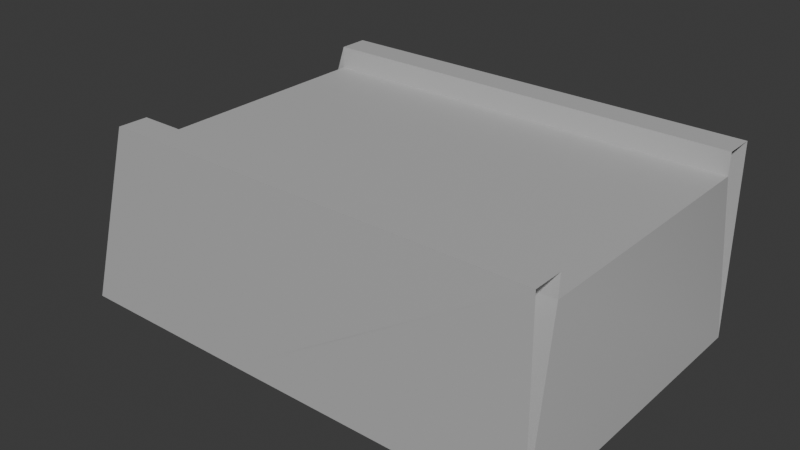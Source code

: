 # Source: ConveyorBeltEndcap3.blend  (saved by Blender 4.1.23; exported with 4.5.12 LTS)
import bpy
from mathutils import Matrix  # noqa: F401  (used for matrix-valued properties, if any)

bpy.ops.wm.read_factory_settings(use_empty=True)
scene = bpy.context.scene
scene.name = 'Scene'

# ---- collections
col_collection = bpy.data.collections.new('Collection'); scene.collection.children.link(col_collection)

# ---- materials (node trees are filled in below, after node groups)
mat_lambert1 = bpy.data.materials.new('lambert1')
mat_lambert1.use_transparent_shadow = False
mat_lambert1.diffuse_color = (0.5, 0.5, 0.5, 1.0)
mat_lambert1.roughness = 0.5528

# ---- material node trees
mat_lambert1.use_nodes = True; mat_lambert1.node_tree.nodes.clear()
_N = mat_lambert1.node_tree.nodes; _L = mat_lambert1.node_tree.links
n0 = _N.new('ShaderNodeBsdfPrincipled'); n0.name = 'Principled BSDF'; n0.location = (10, 300)
n0.inputs[0].default_value = (0.5, 0.5, 0.5, 1.0)
n0.inputs[2].default_value = 0.5528
n0.inputs[27].default_value = (0.0, 0.0, 0.0, 1.0)
n0.inputs[28].default_value = 1.0
n1 = _N.new('ShaderNodeOutputMaterial'); n1.name = 'Material Output'; n1.location = (300, 300)
n2 = _N.new('ShaderNodeNormalMap'); n2.name = 'Normal Map'; n2.location = (-300, -300)
n2.label = 'Normal/Map'
_L.new(n0.outputs[0], n1.inputs[0])
_L.new(n2.outputs[0], n0.inputs[5])
n1.is_active_output = True

# ---- world
world_world = bpy.data.worlds.new('World'); scene.world = world_world
world_world.use_nodes = True; world_world.node_tree.nodes.clear()
_N = world_world.node_tree.nodes; _L = world_world.node_tree.links
n0 = _N.new('ShaderNodeOutputWorld'); n0.name = 'World Output'; n0.location = (300, 300)
n1 = _N.new('ShaderNodeBackground'); n1.name = 'Background'; n1.location = (10, 300)
n1.inputs[0].default_value = (0.05088, 0.05088, 0.05088, 1.0)
_L.new(n1.outputs[0], n0.inputs[0])
n0.is_active_output = True
world_world.color = (0.05088, 0.05088, 0.05088)
world_world.use_sun_shadow = False
world_world.sun_shadow_jitter_overblur = 0.0

# ---- meshes
me_cube_002 = bpy.data.meshes.new('Cube.002')
me_cube_002.from_pydata([(-4.658, -0.9219, -1.035), (-0.9927, -0.9734, 1.006), (-4.658, 0.6103, -1.035), (-0.9779, 0.7264, 1.003), (6.253, -0.9477, -1.036), (23.88, -1.046, 1.003), (6.27, 0.6103, -1.035), (23.88, 0.6832, 1.003), (-0.9892, 17.34, 1.003), (-0.9854, 17.35, -1.038), (-0.9892, 15.63, 1.003), (-0.9516, 0.7115, 0.7735), (-0.9516, 15.54, 0.7735), (23.96, -0.9683, -1.032), (23.85, 0.6706, 0.7735), (23.88, 15.62, 0.7735), (23.89, 15.61, 1.007), (23.89, 17.35, 1.007), (23.97, 17.29, -1.032), (6.17, 0.3384, -1.027), (6.17, 16.52, -1.027), (-4.659, 15.64, -1.035), (-4.659, 17.34, -1.035), (6.277, 15.64, -1.035), (6.277, 15.64, 1.0), (6.277, 17.34, -1.035), (6.277, 17.34, 1.0)], [], [(0, 1, 3, 2), (2, 3, 7, 6), (6, 7, 5, 4), (4, 5, 1, 0), (2, 6, 4, 0), (7, 3, 1, 5), (1, 4, 13, 5), (8, 17, 18, 9), (11, 14, 15, 12), (16, 17, 8, 10), (3, 7, 14, 11), (15, 16, 10, 12), (19, 11, 12, 20), (20, 12, 15, 18), (18, 15, 14, 13), (13, 14, 11, 19), (20, 18, 13, 19), (21, 10, 8, 22), (22, 8, 26, 25), (25, 26, 24, 23), (23, 24, 10, 21), (22, 25, 23, 21), (26, 8, 10, 24)])
me_cube_002.polygons.foreach_set('use_smooth', [0, 0, 0, 0, 0, 1, 1, 1, 1, 1, 1, 1, 0, 0, 0, 0, 0, 0, 0, 0, 0, 0, 0])
_k = set([(8, 17), (10, 16), (16, 17)])
me_cube_002.attributes.new('sharp_edge', 'BOOLEAN', 'EDGE').data.foreach_set('value', [ (min(e.vertices), max(e.vertices)) in _k for e in me_cube_002.edges])
_uv = me_cube_002.uv_layers.new(name='UVMap')
_uv.uv.foreach_set('vector', [0.375, 0.0, 0.625, 0.0, 0.625, 0.25, 0.375, 0.25, 0.375, 0.25, 0.625, 0.25, 0.625, 0.5, 0.375, 0.5, 0.375, 0.5, 0.625, 0.5, 0.625, 0.75, 0.375, 0.75, 0.375, 0.75, 0.625, 0.75, 0.625, 1.0, 0.375, 1.0, 0.125, 0.5, 0.375, 0.5, 0.375, 0.75, 0.125, 0.75, 0.625, 0.5, 0.875, 0.5, 0.875, 0.75, 0.625, 0.75, 0.0, 0.0, 0.0, 0.0, 0.0, 0.0, 0.0, 0.0, 0.0, 0.0, 0.0, 0.0, 0.0, 0.0, 0.0, 0.0, 0.0, 0.0, 0.0, 0.0, 0.0, 0.0, 0.0, 0.0, 0.0, 0.0, 0.0, 0.0, 0.0, 0.0, 0.0, 0.0, 0.0, 0.0, 0.0, 0.0, 0.0, 0.0, 0.0, 0.0, 0.0, 0.0, 0.0, 0.0, 0.0, 0.0, 0.0, 0.0, 0.375, 0.0, 0.625, 0.0, 0.625, 0.25, 0.375, 0.25, 0.375, 0.25, 0.625, 0.25, 0.625, 0.5, 0.375, 0.5, 0.375, 0.5, 0.625, 0.5, 0.625, 0.75, 0.375, 0.75, 0.375, 0.75, 0.625, 0.75, 0.625, 1.0, 0.375, 1.0, 0.125, 0.5, 0.375, 0.5, 0.375, 0.75, 0.125, 0.75, 0.375, 0.0, 0.625, 0.0, 0.625, 0.25, 0.375, 0.25, 0.375, 0.25, 0.625, 0.25, 0.625, 0.5, 0.375, 0.5, 0.375, 0.5, 0.625, 0.5, 0.625, 0.75, 0.375, 0.75, 0.375, 0.75, 0.625, 0.75, 0.625, 1.0, 0.375, 1.0, 0.125, 0.5, 0.375, 0.5, 0.375, 0.75, 0.125, 0.75, 0.625, 0.5, 0.875, 0.5, 0.875, 0.75, 0.625, 0.75])
_uv.active_render = True
_uv = me_cube_002.uv_layers.new(name='map1')
_uv.uv.foreach_set('vector', [0.0, 0.0, 0.0, 0.0, 0.0, 0.0, 0.0, 0.0, 0.0, 0.0, 0.0, 0.0, 0.0, 0.0, 0.0, 0.0, 0.0, 0.0, 0.0, 0.0, 0.0, 0.0, 0.0, 0.0, 0.0, 0.0, 0.0, 0.0, 0.0, 0.0, 0.0, 0.0, 0.0, 0.0, 0.0, 0.0, 0.0, 0.0, 0.0, 0.0, 0.0, 0.0, 0.0, 0.0, 0.0, 0.0, 0.0, 0.0, 0.8097, 0.2799, 0.7739, 0.2794, 0.7767, 0.06042, 0.8126, 0.06089, 0.6613, 0.2688, 0.6659, 0.0467, 0.7018, 0.04744, 0.6972, 0.2695, 0.3755, 0.6032, 0.5956, 0.6034, 0.5955, 0.6511, 0.3742, 0.6506, 0.3989, 0.3388, 0.3989, 0.3444, 0.1767, 0.345, 0.1776, 0.3394, 0.9197, 0.5586, 0.917, 0.7787, 0.9129, 0.7786, 0.9156, 0.5586, 0.9532, 0.9451, 0.9491, 0.945, 0.9514, 0.7238, 0.9555, 0.7239, 0.0, 0.0, 0.0, 0.0, 0.0, 0.0, 0.0, 0.0, 0.0, 0.0, 0.0, 0.0, 0.0, 0.0, 0.0, 0.0, 0.0, 0.0, 0.0, 0.0, 0.0, 0.0, 0.0, 0.0, 0.0, 0.0, 0.0, 0.0, 0.0, 0.0, 0.0, 0.0, 0.0, 0.0, 0.0, 0.0, 0.0, 0.0, 0.0, 0.0, 0.0, 0.0, 0.0, 0.0, 0.0, 0.0, 0.0, 0.0, 0.0, 0.0, 0.0, 0.0, 0.0, 0.0, 0.0, 0.0, 0.0, 0.0, 0.0, 0.0, 0.0, 0.0, 0.0, 0.0, 0.0, 0.0, 0.0, 0.0, 0.0, 0.0, 0.0, 0.0, 0.0, 0.0, 0.0, 0.0, 0.0, 0.0, 0.0, 0.0, 0.0, 0.0, 0.0, 0.0, 0.0, 0.0, 0.0, 0.0])
me_cube_002.materials.append(mat_lambert1)
me_cube_002.update()
me_cube_002.normals_split_custom_set([tuple(v) for v in zip(*[iter([-0.4847, 0.00474, 0.8747, -0.4847, 0.004659, 0.8747, -0.4847, 0.004614, 0.8746, -0.4847, 0.004744, 0.8747, 0.002118, 0.9996, -0.02951, 0.002119, 0.9996, -0.02945, 0.002098, 0.9996, -0.02948, 0.002097, 0.9996, -0.02951, 1.0, 0.004061, 0.0002791, 1.0, 9.495e-05, 0.0003099, 1.0, 1.033e-06, 0.0002776, 1.0, -1.52e-05, 0.0002588, -1.795e-07, -1.0, -1.896e-05, 1.295e-05, -1.0, -1.332e-05, -1.951e-06, -1.0, 2.566e-05, -2.085e-05, -1.0, -5.056e-05, -3.89e-06, 2.669e-05, -1.0, -3.788e-06, 2.688e-05, -1.0, -3.768e-06, 2.671e-05, -1.0, -3.806e-06, 2.688e-05, -1.0, -0.0001301, -5.642e-05, 1.0, -0.000162, -4.848e-05, 1.0, -0.000141, -5.403e-05, 1.0, -0.0001301, -5.589e-05, 1.0, 0.00613, -0.9998, -0.01993, 0.004801, -0.9998, -0.01823, -0.004516, -0.9998, -0.02107, -0.005092, -0.9998, -0.02085, -0.02016, 0.9997, -0.01129, -4.883e-05, 0.9999, -0.0112, 2.523e-05, 0.9999, -0.01141, -0.02023, 0.9997, -0.01124, -1.139e-09, 0.0, 1.0, -1.139e-09, 0.0, 1.0, -1.139e-09, 0.0, 1.0, -1.139e-09, 0.0, 1.0, -0.0001315, 0.0, 1.0, -0.0001315, 0.0, 1.0, -0.0001315, 0.0, 1.0, -0.0001315, 0.0, 1.0, -0.01, 0.9924, -0.1226, 0.003895, 0.9925, -0.1225, 0.006431, 0.9926, -0.1216, -0.0106, 0.9923, -0.1236, 0.00387, -0.9894, 0.1449, 0.00352, -0.9887, 0.1497, 0.02051, -0.9891, 0.1461, 0.02016, -0.9883, 0.1512, -0.2469, 3.509e-05, -0.969, -0.247, 9.824e-06, -0.969, -0.2469, -4.315e-05, -0.969, -0.247, -0.0001287, -0.969, 0.02431, 0.8458, 0.5329, 0.04146, 0.8312, 0.5544, 0.002226, 0.852, 0.5236, 0.01133, 0.8521, 0.5232, 0.9927, -0.07728, -0.09255, 0.9864, -0.009745, -0.1644, 0.9887, -0.1487, -0.01845, 0.984, -0.1351, -0.1158, 0.02693, -0.9328, 0.3593, 0.02298, -0.9284, 0.371, 0.06777, -0.909, 0.4113, 0.03579, -0.9272, 0.3729, 0.001317, -4.593e-07, -1.0, 0.001317, 2.157e-07, -1.0, 0.001317, -5.836e-07, -1.0, 0.001317, 2.186e-07, -1.0, -0.4855, 0.0, 0.8742, -0.4855, 0.0, 0.8742, -0.4855, 0.0, 0.8742, -0.4855, 0.0, 0.8742, -4.082e-06, 1.0, 2.277e-05, -4.241e-06, 1.0, 2.334e-05, -4.125e-06, 1.0, 2.251e-05, -4.288e-06, 1.0, 2.35e-05, 1.0, 0.0, 0.0, 1.0, 0.0, 0.0, 1.0, 0.0, 0.0, 1.0, 0.0, 0.0, -1.767e-06, -1.0, 1.087e-05, 1.506e-06, -1.0, -8.382e-06, -1.364e-06, -1.0, 7.548e-06, 9.302e-07, -1.0, -3.583e-06, 0.0, 0.0, -1.0, 0.0, 0.0, -1.0, 0.0, 0.0, -1.0, 0.0, 0.0, -1.0, 0.0001154, -2.181e-05, 1.0, 0.0001154, -2.123e-05, 1.0, 0.0001154, -2.181e-05, 1.0, 0.0001154, -2.126e-05, 1.0])] * 3)])

# ---- objects
ob_endcap1_001 = bpy.data.objects.new('Endcap1.001', me_cube_002)

# ---- transforms, parenting, visibility, modifiers, constraints
ob_endcap1_001.location = (-0.669, 2.223, 0.3984)
ob_endcap1_001.scale = (0.06984, 0.06984, 0.3839)

# ---- collection membership
col_collection.objects.link(ob_endcap1_001)

# ---- scene / render settings (as saved in the file)
scene.frame_start = 1; scene.frame_end = 250; scene.frame_set(2)
scene.render.engine = 'BLENDER_EEVEE_NEXT'
scene.cycles.sampling_pattern = 'TABULATED_SOBOL'
scene.eevee.ray_tracing_options.trace_max_roughness = 0.0
bpy.context.view_layer.update()

# ---- added for rendering (the .blend has no active camera and no usable light): camera, sun
cam_auto = bpy.data.cameras.new('AutoCamera')
cam_auto.lens = 50.0
cam_auto.sensor_width = 36.0
cam_auto.clip_end = 1000.0
ob_auto_camera = bpy.data.objects.new('AutoCamera', cam_auto)
scene.collection.objects.link(ob_auto_camera)
ob_auto_camera.location = (2.32084, 0.013083, 2.24489)
ob_auto_camera.rotation_euler = (1.09748, -7.21219e-08, 0.694738)
scene.camera = ob_auto_camera
light_auto_sun = bpy.data.lights.new('AutoSun', 'SUN')
light_auto_sun.energy = 3.0
light_auto_sun.angle = 0.0523599
ob_auto_sun = bpy.data.objects.new('AutoSun', light_auto_sun)
scene.collection.objects.link(ob_auto_sun)
ob_auto_sun.rotation_euler = (0.872665, 0.174533, 0.523599)
bpy.context.view_layer.update()
